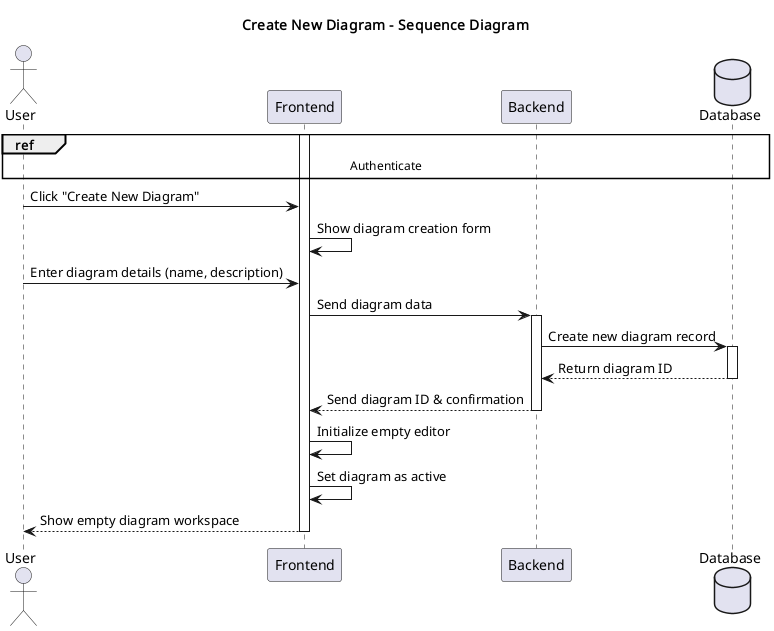

The diagram above was rendered by PlantUML. Its source (embedded in the PNG):
@startuml
title Create New Diagram - Sequence Diagram

actor User
participant Frontend
participant Backend
database Database

ref over User, Database: Authenticate

activate Frontend

User -> Frontend: Click "Create New Diagram"
Frontend -> Frontend: Show diagram creation form

User -> Frontend: Enter diagram details (name, description)
Frontend -> Backend: Send diagram data
activate Backend

Backend -> Database: Create new diagram record
activate Database
Database --> Backend: Return diagram ID
deactivate Database

Backend --> Frontend: Send diagram ID & confirmation
deactivate Backend

Frontend -> Frontend: Initialize empty editor
Frontend -> Frontend: Set diagram as active
Frontend --> User: Show empty diagram workspace
deactivate Frontend

@enduml